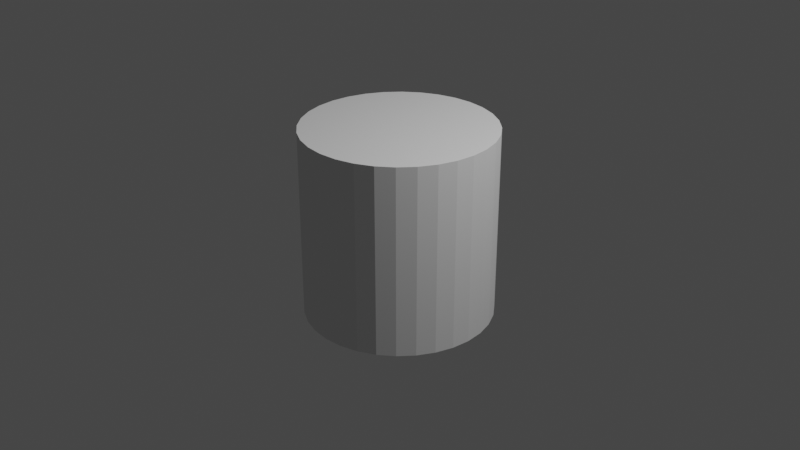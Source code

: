 # Source: cylinder.blend  (saved by Blender 3.3.6; exported with 4.5.12 LTS)
import bpy
from mathutils import Matrix  # noqa: F401  (used for matrix-valued properties, if any)

bpy.ops.wm.read_factory_settings(use_empty=True)
scene = bpy.context.scene
scene.name = 'Scene'

# ---- collections
col_collection = bpy.data.collections.new('Collection'); scene.collection.children.link(col_collection)

# ---- world
world_world = bpy.data.worlds.new('World'); scene.world = world_world
world_world.use_nodes = True; world_world.node_tree.nodes.clear()
_N = world_world.node_tree.nodes; _L = world_world.node_tree.links
n0 = _N.new('ShaderNodeOutputWorld'); n0.name = 'World Output'; n0.location = (300, 300)
n1 = _N.new('ShaderNodeBackground'); n1.name = 'Background'; n1.location = (10, 300)
n1.inputs[0].default_value = (0.05088, 0.05088, 0.05088, 1.0)
_L.new(n1.outputs[0], n0.inputs[0])
n0.is_active_output = True
world_world.color = (0.05088, 0.05088, 0.05088)
world_world.use_sun_shadow = False
world_world.sun_shadow_jitter_overblur = 0.0

# ---- cameras
cam_camera = bpy.data.cameras.new('Camera')
cam_camera.clip_end = 100.0
cam_camera.ortho_scale = 7.314

# ---- lights
light_light = bpy.data.lights.new('Light', 'POINT')
light_light.transmission_factor = 0.0
light_light.energy = 1000.0
light_light.shadow_soft_size = 0.1
light_light.shadow_maximum_resolution = 0.006
light_light.use_absolute_resolution = True

# ---- meshes
me_cylinder = bpy.data.meshes.new('Cylinder')
me_cylinder.from_pydata([(0.0, 1.0, -1.0), (0.0, 1.0, 1.0), (0.1951, 0.9808, -1.0), (0.1951, 0.9808, 1.0), (0.3827, 0.9239, -1.0), (0.3827, 0.9239, 1.0), (0.5556, 0.8315, -1.0), (0.5556, 0.8315, 1.0), (0.7071, 0.7071, -1.0), (0.7071, 0.7071, 1.0), (0.8315, 0.5556, -1.0), (0.8315, 0.5556, 1.0), (0.9239, 0.3827, -1.0), (0.9239, 0.3827, 1.0), (0.9808, 0.1951, -1.0), (0.9808, 0.1951, 1.0), (1.0, 0.0, -1.0), (1.0, 0.0, 1.0), (0.9808, -0.1951, -1.0), (0.9808, -0.1951, 1.0), (0.9239, -0.3827, -1.0), (0.9239, -0.3827, 1.0), (0.8315, -0.5556, -1.0), (0.8315, -0.5556, 1.0), (0.7071, -0.7071, -1.0), (0.7071, -0.7071, 1.0), (0.5556, -0.8315, -1.0), (0.5556, -0.8315, 1.0), (0.3827, -0.9239, -1.0), (0.3827, -0.9239, 1.0), (0.1951, -0.9808, -1.0), (0.1951, -0.9808, 1.0), (0.0, -1.0, -1.0), (0.0, -1.0, 1.0), (-0.1951, -0.9808, -1.0), (-0.1951, -0.9808, 1.0), (-0.3827, -0.9239, -1.0), (-0.3827, -0.9239, 1.0), (-0.5556, -0.8315, -1.0), (-0.5556, -0.8315, 1.0), (-0.7071, -0.7071, -1.0), (-0.7071, -0.7071, 1.0), (-0.8315, -0.5556, -1.0), (-0.8315, -0.5556, 1.0), (-0.9239, -0.3827, -1.0), (-0.9239, -0.3827, 1.0), (-0.9808, -0.1951, -1.0), (-0.9808, -0.1951, 1.0), (-1.0, 0.0, -1.0), (-1.0, 0.0, 1.0), (-0.9808, 0.1951, -1.0), (-0.9808, 0.1951, 1.0), (-0.9239, 0.3827, -1.0), (-0.9239, 0.3827, 1.0), (-0.8315, 0.5556, -1.0), (-0.8315, 0.5556, 1.0), (-0.7071, 0.7071, -1.0), (-0.7071, 0.7071, 1.0), (-0.5556, 0.8315, -1.0), (-0.5556, 0.8315, 1.0), (-0.3827, 0.9239, -1.0), (-0.3827, 0.9239, 1.0), (-0.1951, 0.9808, -1.0), (-0.1951, 0.9808, 1.0)], [], [(0, 1, 3, 2), (2, 3, 5, 4), (4, 5, 7, 6), (6, 7, 9, 8), (8, 9, 11, 10), (10, 11, 13, 12), (12, 13, 15, 14), (14, 15, 17, 16), (16, 17, 19, 18), (18, 19, 21, 20), (20, 21, 23, 22), (22, 23, 25, 24), (24, 25, 27, 26), (26, 27, 29, 28), (28, 29, 31, 30), (30, 31, 33, 32), (32, 33, 35, 34), (34, 35, 37, 36), (36, 37, 39, 38), (38, 39, 41, 40), (40, 41, 43, 42), (42, 43, 45, 44), (44, 45, 47, 46), (46, 47, 49, 48), (48, 49, 51, 50), (50, 51, 53, 52), (52, 53, 55, 54), (54, 55, 57, 56), (56, 57, 59, 58), (58, 59, 61, 60), (3, 1, 63, 61, 59, 57, 55, 53, 51, 49, 47, 45, 43, 41, 39, 37, 35, 33, 31, 29, 27, 25, 23, 21, 19, 17, 15, 13, 11, 9, 7, 5), (60, 61, 63, 62), (62, 63, 1, 0), (0, 2, 4, 6, 8, 10, 12, 14, 16, 18, 20, 22, 24, 26, 28, 30, 32, 34, 36, 38, 40, 42, 44, 46, 48, 50, 52, 54, 56, 58, 60, 62)])
_uv = me_cylinder.uv_layers.new(name='UVMap')
_uv.uv.foreach_set('vector', [1.0, 0.5, 1.0, 1.0, 0.9688, 1.0, 0.9688, 0.5, 0.9688, 0.5, 0.9688, 1.0, 0.9375, 1.0, 0.9375, 0.5, 0.9375, 0.5, 0.9375, 1.0, 0.9062, 1.0, 0.9062, 0.5, 0.9062, 0.5, 0.9062, 1.0, 0.875, 1.0, 0.875, 0.5, 0.875, 0.5, 0.875, 1.0, 0.8438, 1.0, 0.8438, 0.5, 0.8438, 0.5, 0.8438, 1.0, 0.8125, 1.0, 0.8125, 0.5, 0.8125, 0.5, 0.8125, 1.0, 0.7812, 1.0, 0.7812, 0.5, 0.7812, 0.5, 0.7812, 1.0, 0.75, 1.0, 0.75, 0.5, 0.75, 0.5, 0.75, 1.0, 0.7188, 1.0, 0.7188, 0.5, 0.7188, 0.5, 0.7188, 1.0, 0.6875, 1.0, 0.6875, 0.5, 0.6875, 0.5, 0.6875, 1.0, 0.6562, 1.0, 0.6562, 0.5, 0.6562, 0.5, 0.6562, 1.0, 0.625, 1.0, 0.625, 0.5, 0.625, 0.5, 0.625, 1.0, 0.5938, 1.0, 0.5938, 0.5, 0.5938, 0.5, 0.5938, 1.0, 0.5625, 1.0, 0.5625, 0.5, 0.5625, 0.5, 0.5625, 1.0, 0.5312, 1.0, 0.5312, 0.5, 0.5312, 0.5, 0.5312, 1.0, 0.5, 1.0, 0.5, 0.5, 0.5, 0.5, 0.5, 1.0, 0.4688, 1.0, 0.4688, 0.5, 0.4688, 0.5, 0.4688, 1.0, 0.4375, 1.0, 0.4375, 0.5, 0.4375, 0.5, 0.4375, 1.0, 0.4062, 1.0, 0.4062, 0.5, 0.4062, 0.5, 0.4062, 1.0, 0.375, 1.0, 0.375, 0.5, 0.375, 0.5, 0.375, 1.0, 0.3438, 1.0, 0.3438, 0.5, 0.3438, 0.5, 0.3438, 1.0, 0.3125, 1.0, 0.3125, 0.5, 0.3125, 0.5, 0.3125, 1.0, 0.2812, 1.0, 0.2812, 0.5, 0.2812, 0.5, 0.2812, 1.0, 0.25, 1.0, 0.25, 0.5, 0.25, 0.5, 0.25, 1.0, 0.2188, 1.0, 0.2188, 0.5, 0.2188, 0.5, 0.2188, 1.0, 0.1875, 1.0, 0.1875, 0.5, 0.1875, 0.5, 0.1875, 1.0, 0.1562, 1.0, 0.1562, 0.5, 0.1562, 0.5, 0.1562, 1.0, 0.125, 1.0, 0.125, 0.5, 0.125, 0.5, 0.125, 1.0, 0.09375, 1.0, 0.09375, 0.5, 0.09375, 0.5, 0.09375, 1.0, 0.0625, 1.0, 0.0625, 0.5, 0.2968, 0.4854, 0.25, 0.49, 0.2032, 0.4854, 0.1582, 0.4717, 0.1167, 0.4496, 0.08029, 0.4197, 0.05045, 0.3833, 0.02827, 0.3418, 0.01461, 0.2968, 0.01, 0.25, 0.01461, 0.2032, 0.02827, 0.1582, 0.05045, 0.1167, 0.08029, 0.08029, 0.1167, 0.05045, 0.1582, 0.02827, 0.2032, 0.01461, 0.25, 0.01, 0.2968, 0.01461, 0.3418, 0.02827, 0.3833, 0.05045, 0.4197, 0.08029, 0.4496, 0.1167, 0.4717, 0.1582, 0.4854, 0.2032, 0.49, 0.25, 0.4854, 0.2968, 0.4717, 0.3418, 0.4496, 0.3833, 0.4197, 0.4197, 0.3833, 0.4496, 0.3418, 0.4717, 0.0625, 0.5, 0.0625, 1.0, 0.03125, 1.0, 0.03125, 0.5, 0.03125, 0.5, 0.03125, 1.0, 0.0, 1.0, 0.0, 0.5, 0.75, 0.49, 0.7968, 0.4854, 0.8418, 0.4717, 0.8833, 0.4496, 0.9197, 0.4197, 0.9496, 0.3833, 0.9717, 0.3418, 0.9854, 0.2968, 0.99, 0.25, 0.9854, 0.2032, 0.9717, 0.1582, 0.9496, 0.1167, 0.9197, 0.08029, 0.8833, 0.05045, 0.8418, 0.02827, 0.7968, 0.01461, 0.75, 0.01, 0.7032, 0.01461, 0.6582, 0.02827, 0.6167, 0.05045, 0.5803, 0.08029, 0.5504, 0.1167, 0.5283, 0.1582, 0.5146, 0.2032, 0.51, 0.25, 0.5146, 0.2968, 0.5283, 0.3418, 0.5504, 0.3833, 0.5803, 0.4197, 0.6167, 0.4496, 0.6582, 0.4717, 0.7032, 0.4854])
me_cylinder.update()

# ---- objects
ob_light = bpy.data.objects.new('Light', light_light)
ob_camera = bpy.data.objects.new('Camera', cam_camera)
ob_cylinder = bpy.data.objects.new('Cylinder', me_cylinder)

# ---- transforms, parenting, visibility, modifiers, constraints
ob_light.location = (4.076, 1.005, 5.904)
ob_light.rotation_euler = (0.6503, 0.05522, 1.866)
ob_light.lock_rotations_4d = False
ob_light.empty_display_type = 'ARROWS'
ob_light.color = (0.0, 0.0, 0.0, 0.0)
ob_light.lineart.crease_threshold = 0.0
ob_camera.location = (7.359, -6.926, 4.958)
ob_camera.rotation_euler = (1.109, 0.0, 0.8149)
ob_camera.lock_rotations_4d = False
ob_camera.empty_display_type = 'ARROWS'
ob_camera.color = (0.0, 0.0, 0.0, 0.0)
ob_camera.display_type = 'WIRE'
ob_camera.lineart.crease_threshold = 0.0
ob_cylinder.location = (0.0, 0.0, 0.0)

# ---- collection membership
col_collection.objects.link(ob_light)
col_collection.objects.link(ob_camera)
col_collection.objects.link(ob_cylinder)

# ---- scene / render settings (as saved in the file)
scene.camera = ob_camera
scene.frame_start = 1; scene.frame_end = 250; scene.frame_set(1)
scene.render.engine = 'BLENDER_EEVEE_NEXT'
scene.cycles.sampling_pattern = 'TABULATED_SOBOL'
scene.cycles.use_light_tree = False
scene.view_settings.view_transform = 'Filmic'
bpy.context.view_layer.update()
